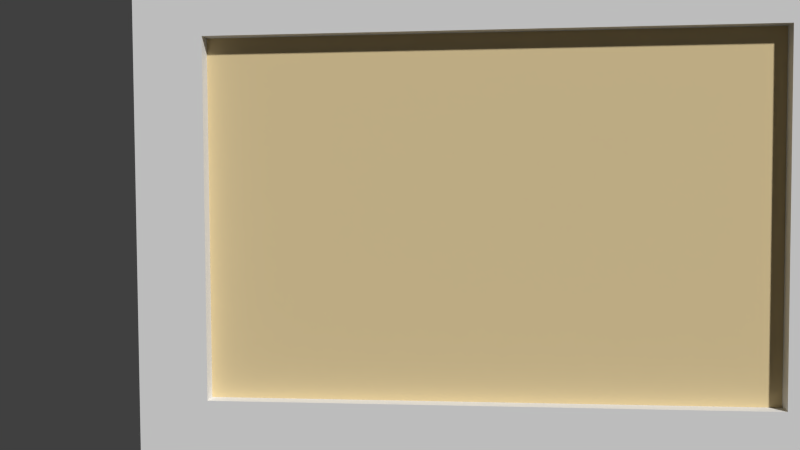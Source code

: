 # Source: back_hall_painting03.blend  (saved by Blender 2.93.21; exported with 4.5.12 LTS)
import bpy
from mathutils import Matrix  # noqa: F401  (used for matrix-valued properties, if any)

bpy.ops.wm.read_factory_settings(use_empty=True)
scene = bpy.context.scene
scene.name = 'Scene'

# ---- collections
col_collection_1 = bpy.data.collections.new('Collection 1'); scene.collection.children.link(col_collection_1)
col_collection_5 = bpy.data.collections.new('Collection 5'); scene.collection.children.link(col_collection_5)
col_collection_20 = bpy.data.collections.new('Collection 20'); scene.collection.children.link(col_collection_20)
col_collection_20.hide_render = True
col_collection_20.hide_viewport = True

# ---- materials (node trees are filled in below, after node groups)
mat_painting_paper_backing01 = bpy.data.materials.new('painting_paper_backing01')
mat_painting_paper_backing01.alpha_threshold = 0.0
mat_painting_paper_backing01.use_transparent_shadow = False
mat_painting_paper_backing01.roughness = 0.5
mat_painting_paper_backing01.specular_intensity = 0.0
mat_back_hall_painting09_canvas = bpy.data.materials.new('back_hall_painting09_canvas')
mat_back_hall_painting09_canvas.alpha_threshold = 0.0
mat_back_hall_painting09_canvas.use_transparent_shadow = False
mat_back_hall_painting09_canvas.diffuse_color = (0.8, 0.6409, 0.3576, 1.0)
mat_back_hall_painting09_canvas.roughness = 0.5
mat_back_hall_painting09_canvas.specular_intensity = 0.0
mat_frame09 = bpy.data.materials.new('frame09')
mat_frame09.alpha_threshold = 0.0
mat_frame09.use_transparent_shadow = False
mat_frame09.roughness = 0.5
mat_frame09.specular_intensity = 0.02778

# ---- material node trees

# ---- world
world_world = bpy.data.worlds.new('World'); scene.world = world_world
world_world.color = (0.05088, 0.05088, 0.05088)
world_world.use_sun_shadow = False
world_world.sun_shadow_jitter_overblur = 0.0
world_world.cycles.sampling_method = 'MANUAL'
world_world.cycles.sample_map_resolution = 256

# ---- cameras
cam_camera = bpy.data.cameras.new('Camera')
cam_camera.clip_end = 100.0
cam_camera.lens = 35.0
cam_camera.sensor_width = 32.0
cam_camera.sensor_height = 18.0
cam_camera.ortho_scale = 7.314
cam_camera.dof.focus_distance = 0.0
cam_camera.dof.aperture_fstop = 128.0

# ---- meshes
me_plane_000 = bpy.data.meshes.new('Plane.000')
me_plane_000.from_pydata([(-0.00362, -0.0002227, -0.2847), (-0.00362, -0.0002226, 0.291), (-0.8579, -0.0002228, -0.2847), (-0.8579, -0.0002228, 0.291)], [], [(0, 1, 3, 2)])
_uv = me_plane_000.uv_layers.new(name='UVMap')
_uv.uv.foreach_set('vector', [0.05565, 0.8312, 0.05565, 0.2433, 0.9494, 0.2433, 0.9494, 0.8312])
me_plane_000.materials.append(mat_painting_paper_backing01)
me_plane_000.use_remesh_preserve_volume = False
me_plane_000.use_remesh_preserve_attributes = False
me_plane_000.use_mirror_vertex_groups = False
me_plane_000.update()
me_plane = bpy.data.meshes.new('Plane')
me_plane.from_pydata([(0.1244, 0.0, -0.336), (1.169, 0.0, -0.336), (0.1244, 0.0, 0.336), (1.169, 0.0, 0.336)], [], [(0, 1, 3, 2)])
_uv = me_plane.uv_layers.new(name='UVMap')
_uv.uv.foreach_set('vector', [0.0001, 9.998e-05, 0.9999, 0.0001001, 0.9999, 0.9999, 9.998e-05, 0.9999])
me_plane.materials.append(mat_back_hall_painting09_canvas)
me_plane.use_remesh_preserve_volume = False
me_plane.use_remesh_preserve_attributes = False
me_plane.use_mirror_vertex_groups = False
me_plane.update()
me_plane_005 = bpy.data.meshes.new('Plane.005')
me_plane_005.from_pydata([(-0.0005051, 0.0001734, 0.292), (-0.000505, 0.0001737, -0.2915), (0.8646, 0.0001721, 0.292), (0.8646, 0.0001724, -0.2915), (0.7733, 0.0001726, 0.292), (0.08562, 0.0001729, 0.292), (0.08562, 0.0001732, -0.2915), (0.7733, 0.0001728, -0.2915), (-0.000505, 0.0001735, 0.2248), (-0.0005049, 0.0001737, -0.2201), (0.8646, 0.0001723, -0.2201), (0.8646, 0.0001721, 0.2248), (0.08562, 0.0001732, -0.2201), (0.08562, 0.000173, 0.2248), (0.7733, 0.0001728, -0.2201), (0.7733, 0.0001726, 0.2248), (-0.0005051, -0.04793, 0.292), (-0.000505, -0.04793, -0.2915), (0.8646, -0.04793, 0.292), (0.8646, -0.04793, -0.2915), (0.7733, -0.04793, 0.292), (0.08562, -0.04793, 0.292), (0.08562, -0.04793, -0.2915), (0.7733, -0.04793, -0.2915), (-0.0005051, -0.04793, 0.2248), (-0.000505, -0.04793, -0.2201), (0.8646, -0.04793, -0.2201), (0.8646, -0.04793, 0.2248), (0.08562, -0.04793, -0.2201), (0.08562, -0.04793, 0.2248), (0.7733, -0.04793, -0.2201), (0.7733, -0.04793, 0.2248)], [], [(14, 10, 3, 7), (9, 12, 6, 1), (12, 14, 7, 6), (4, 2, 11, 15), (15, 11, 10, 14), (0, 5, 13, 8), (8, 13, 12, 9), (5, 4, 15, 13), (30, 23, 19, 26), (25, 17, 22, 28), (28, 22, 23, 30), (20, 31, 27, 18), (31, 30, 26, 27), (16, 24, 29, 21), (24, 25, 28, 29), (21, 29, 31, 20), (6, 7, 23, 22), (4, 5, 21, 20), (11, 2, 18, 27), (9, 1, 17, 25), (3, 10, 26, 19), (14, 12, 28, 30), (0, 8, 24, 16), (1, 6, 22, 17), (15, 14, 30, 31), (2, 4, 20, 18), (12, 13, 29, 28), (7, 3, 19, 23), (10, 11, 27, 26), (5, 0, 16, 21), (8, 9, 25, 24), (13, 15, 31, 29)])
_uv = me_plane_005.uv_layers.new(name='UVMap')
_uv.uv.foreach_set('vector', [0.07667, 0.1396, 0.003985, 0.1396, 0.003984, 0.02014, 0.07667, 0.02014, 0.9971, 0.1396, 0.9285, 0.1396, 0.9285, 0.02014, 0.9971, 0.02014, 0.9285, 0.1396, 0.07667, 0.1396, 0.07667, 0.02014, 0.9285, 0.02014, 0.07667, 1.002, 0.003985, 1.002, 0.003985, 0.8794, 0.07667, 0.8794, 0.07667, 0.884, 0.003985, 0.884, 0.003985, 0.1396, 0.07667, 0.1396, 0.9971, 1.002, 0.9285, 1.002, 0.9285, 0.8794, 0.9971, 0.8794, 0.9971, 0.884, 0.9285, 0.884, 0.9285, 0.1396, 0.9971, 0.1396, 0.9285, 1.002, 0.07667, 1.002, 0.07667, 0.8794, 0.9285, 0.8794, 0.9244, 0.1335, 0.9244, 0.01398, 0.9971, 0.01398, 0.9971, 0.1335, 0.003985, 0.1335, 0.003985, 0.01398, 0.07253, 0.01398, 0.07253, 0.1335, 0.07253, 0.1335, 0.07253, 0.01398, 0.9244, 0.01398, 0.9244, 0.1335, 0.9244, 0.9949, 0.9244, 0.8727, 0.9971, 0.8727, 0.9971, 0.9949, 0.9244, 0.8778, 0.9244, 0.1335, 0.9971, 0.1335, 0.9971, 0.8778, 0.003984, 0.9949, 0.003984, 0.8727, 0.07253, 0.8727, 0.07253, 0.9949, 0.003984, 0.8778, 0.003985, 0.1335, 0.07253, 0.1335, 0.07253, 0.8778, 0.07253, 0.9949, 0.07253, 0.8727, 0.9244, 0.8727, 0.9244, 0.9949, 0.4231, 0.1111, 0.08557, 0.1111, 0.08557, 0.05073, 0.4231, 0.05073, 0.5378, 0.0472, 0.8754, 0.0472, 0.8754, 0.1022, 0.5378, 0.1022, 0.9846, 0.6563, 0.9846, 0.7006, 0.9628, 0.7006, 0.9628, 0.6563, 0.04836, 0.6198, 0.04836, 0.6669, 0.02662, 0.6669, 0.02662, 0.6198, 0.9846, 0.3155, 0.9846, 0.3626, 0.9628, 0.3626, 0.9628, 0.3155, 0.09734, 0.88, 0.4349, 0.88, 0.4349, 0.9155, 0.09734, 0.9155, 0.04836, 0.2818, 0.04836, 0.3262, 0.02662, 0.3262, 0.02662, 0.2818, 0.4503, 0.1111, 0.4231, 0.1111, 0.4231, 0.05073, 0.4503, 0.05073, 0.5752, 0.951, 0.4349, 0.951, 0.4349, 0.9155, 0.5752, 0.9155, 0.509, 0.0472, 0.5378, 0.0472, 0.5378, 0.1022, 0.509, 0.1022, 0.4349, 0.88, 0.5752, 0.88, 0.5752, 0.9155, 0.4349, 0.9155, 0.08557, 0.1111, 0.05677, 0.1111, 0.05677, 0.05073, 0.08557, 0.05073, 0.9846, 0.3626, 0.9846, 0.6563, 0.9628, 0.6563, 0.9628, 0.3626, 0.8754, 0.0472, 0.9025, 0.0472, 0.9025, 0.1022, 0.8754, 0.1022, 0.04836, 0.3262, 0.04836, 0.6198, 0.02662, 0.6198, 0.02662, 0.3262, 0.4349, 0.951, 0.09734, 0.951, 0.09734, 0.9155, 0.4349, 0.9155])
me_plane_005.materials.append(mat_frame09)
me_plane_005.use_remesh_preserve_volume = False
me_plane_005.use_remesh_preserve_attributes = False
me_plane_005.use_mirror_vertex_groups = False
me_plane_005.update()
arm_back_hall_painting05_armature = bpy.data.armatures.new('back_hall_painting05_armature')  # bones are not reproduced

# ---- objects
ob_paper_backing = bpy.data.objects.new('paper_backing', me_plane_000)
ob_back_hall_painting05_armature = bpy.data.objects.new('back_hall_painting05_armature', arm_back_hall_painting05_armature)
ob_canvas = bpy.data.objects.new('canvas', me_plane)
ob_frame = bpy.data.objects.new('frame', me_plane_005)
ob_camera = bpy.data.objects.new('Camera', cam_camera)

# ---- transforms, parenting, visibility, modifiers, constraints
ob_paper_backing.parent = ob_back_hall_painting05_armature
ob_paper_backing.location = (0.0, 0.0, 0.0)
ob_paper_backing.rotation_euler = (0.0, -0.0, 3.142)
ob_paper_backing.lineart.crease_threshold = 0.0
_vg = ob_paper_backing.vertex_groups.new(name='bedroom_sw_painting01_bone')
_vg.add([0, 1, 2, 3], 1.0, 'REPLACE')
_vg = ob_paper_backing.vertex_groups.new(name='back_hall_painting05_bone')
_vg.add([0, 1, 2, 3], 1.0, 'REPLACE')
_m = ob_paper_backing.modifiers.new('Armature', 'ARMATURE')
_m.object = ob_back_hall_painting05_armature
ob_back_hall_painting05_armature.location = (0.0, 0.0, 0.0)
ob_back_hall_painting05_armature.scale = (1.875, 1.875, 1.875)
ob_back_hall_painting05_armature.lineart.crease_threshold = 0.0
ob_canvas.parent = ob_back_hall_painting05_armature
ob_canvas.matrix_parent_inverse = Matrix(((0.6667, 0.0, 0.0, 0.0), (0.0, 0.6667, 0.0, 0.0), (0.0, 0.0, 0.6667, 0.0), (0.0, 0.0, 0.0, 1.0)))
ob_canvas.location = (0.0, -0.04276, 0.004074)
ob_canvas.lineart.crease_threshold = 0.0
_vg = ob_canvas.vertex_groups.new(name='back_hall_painting05_bone')
_vg.add([0, 1, 2, 3], 1.0, 'REPLACE')
_m = ob_canvas.modifiers.new('Armature', 'ARMATURE')
_m.object = ob_back_hall_painting05_armature
ob_frame.parent = ob_back_hall_painting05_armature
ob_frame.location = (0.0, 0.0, 0.0)
ob_frame.lineart.crease_threshold = 0.0
_vg = ob_frame.vertex_groups.new(name='bedroom_sw_painting01_bone')
_vg.add([0, 1, 2, 3, 4, 5, 6, 7, 8, 9, 10, 11, 12, 13, 14, 15, 16, 17, 18, 19, 20, 21, 22, 23, 24, 25, 26, 27, 28, 29, 30, 31], 1.0, 'REPLACE')
_vg = ob_frame.vertex_groups.new(name='back_hall_painting05_bone')
for _i, _w in zip([0, 1, 2, 3, 4, 5, 6, 7, 8, 9, 10, 11, 12, 13, 14, 15, 16, 17, 18, 19, 20, 21, 22, 23, 24, 25, 26, 27, 28, 29, 30, 31], [1.0, 1.0, 1.0, 1.0, 1.0, 1.0, 1.0, 1.0, 1.0, 1.0, 1.0, 1.0, 1.0, 1.0, 1.0, 1.0, 1.0, 1.0, 1.0, 1.0, 1.0, 1.0, 1.0, 1.0, 1.0, 1.0, 1.0, 1.0, 1.0, 1.0, 1.0, 1.0]): _vg.add([_i], _w, 'REPLACE')
_m = ob_frame.modifiers.new('Armature', 'ARMATURE')
_m.object = ob_back_hall_painting05_armature
ob_camera.location = (0.8009, -2.034, 0.08653)
ob_camera.rotation_euler = (1.523, 0.00542, 0.09801)
ob_camera.lock_rotations_4d = False
ob_camera.empty_display_type = 'ARROWS'
ob_camera.color = (0.0, 0.0, 0.0, 0.0)
ob_camera.display_type = 'WIRE'
ob_camera.lineart.crease_threshold = 0.0

# ---- collection membership
col_collection_1.objects.link(ob_paper_backing)
col_collection_5.objects.link(ob_back_hall_painting05_armature)
col_collection_5.objects.link(ob_canvas)
col_collection_5.objects.link(ob_frame)
col_collection_20.objects.link(ob_camera)

# ---- scene / render settings (as saved in the file)
scene.camera = ob_camera
scene.frame_start = 1; scene.frame_end = 21; scene.frame_set(1)
scene.render.engine = 'BLENDER_EEVEE_NEXT'
scene.render.image_settings.color_mode = 'RGB'
scene.render.image_settings.compression = 90
scene.render.resolution_percentage = 50
scene.render.dither_intensity = 0.0
scene.render.bake_margin = 2
scene.cycles.use_denoising = False
scene.cycles.samples = 10
scene.cycles.sampling_pattern = 'TABULATED_SOBOL'
scene.cycles.light_sampling_threshold = 0.0
scene.cycles.use_adaptive_sampling = False
scene.cycles.use_light_tree = False
scene.cycles.blur_glossy = 0.0
scene.cycles.volume_bounces = 1
scene.cycles.pixel_filter_type = 'GAUSSIAN'
scene.cycles.sample_clamp_indirect = 0.0
scene.view_settings.view_transform = 'Standard'
bpy.context.view_layer.update()

# ---- added for rendering (the .blend has no usable light): sun
light_auto_sun = bpy.data.lights.new('AutoSun', 'SUN')
light_auto_sun.energy = 3.0
light_auto_sun.angle = 0.0523599
ob_auto_sun = bpy.data.objects.new('AutoSun', light_auto_sun)
scene.collection.objects.link(ob_auto_sun)
ob_auto_sun.rotation_euler = (0.872665, 0.174533, 0.523599)
bpy.context.view_layer.update()
